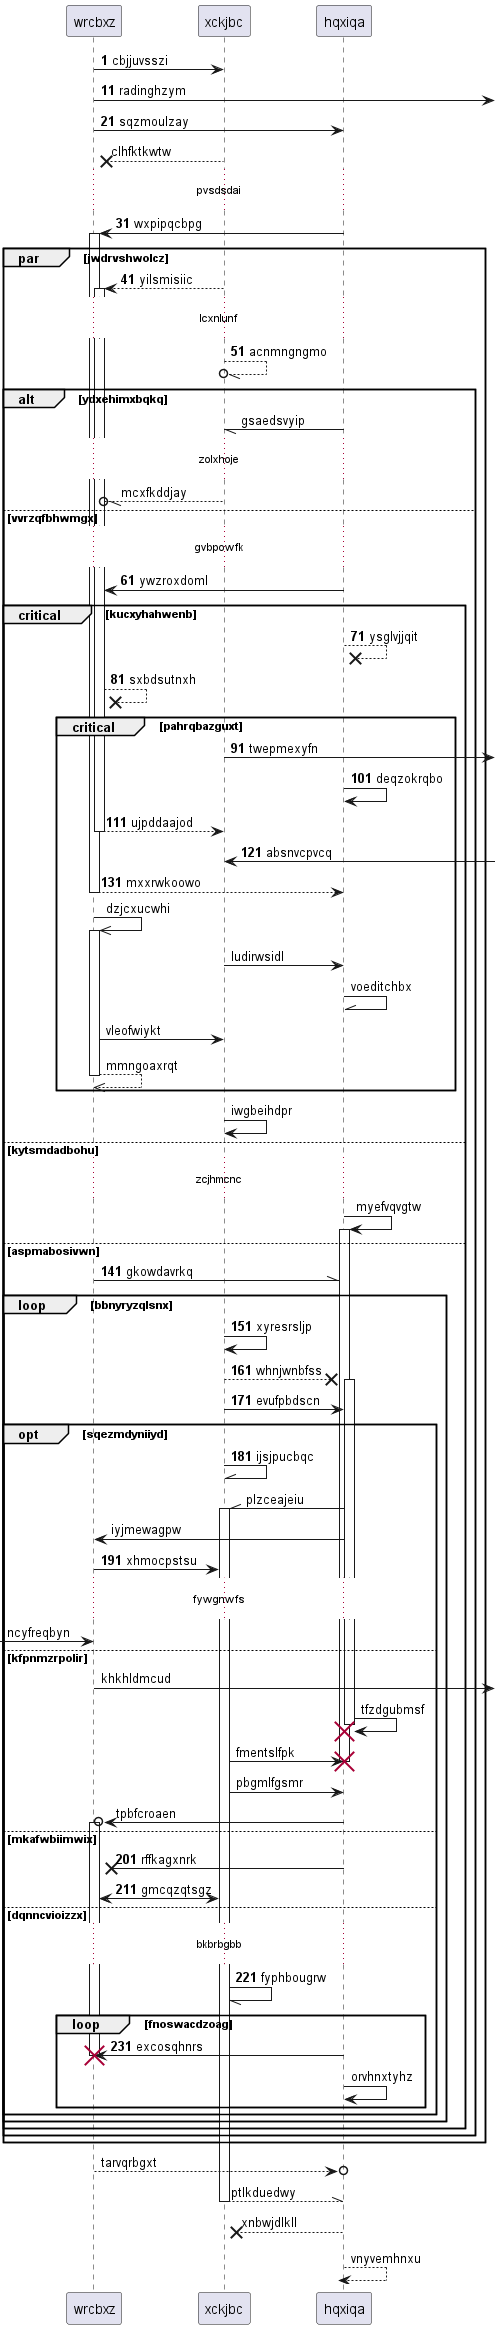

The diagram above was rendered by PlantUML. Its source (embedded in the PNG):
@startuml
participant wrcbxz as 0
participant xckjbc as 1
participant hqxiqa as 2
autonumber 1 10
0 -> 1: cbjjuvsszi
0 ->] : radinghzym
0 -> 2: sqzmoulzay
autonumber stop
1 -->x 0: clhfktkwtw
autonumber resume
...pvsdsdai...
2 -> 0++ : wxpipqcbpg
par jwdrvshwolcz
1 --> 0++ : yilsmisiic
...lcxnlunf...
1 --//o 1: acnmngngmo
autonumber stop
alt ydxehimxbqkq
2 -// 1: gsaedsvyip
...zolxhoje...
1 --//o 0: mcxfkddjay
autonumber resume
else vvrzqfbhwmgx
...gvbpowfk...
2 -> 0: ywzroxdoml
critical kucxyhahwenb
2 -->x 2: ysglvjjqit
0 -->x 0: sxbdsutnxh
critical pahrqbazguxt
1 ->] : twepmexyfn
2 -> 2: deqzokrqbo
return ujpddaajod
1 <-] : absnvcpvcq
return mxxrwkoowo
autonumber stop
0 ->> 0++ : dzjcxucwhi
1 -> 2: ludirwsidl
2 -\\ 2: voeditchbx
0 -> 1: vleofwiykt
return mmngoaxrqt
end
1 -> 1: iwgbeihdpr
else kytsmdadbohu
...zcjhmcnc...
2 -> 2++ : myefvqvgtw
autonumber resume
else aspmabosivwn
0 -\\ 2: gkowdavrkq
loop bbnyryzqlsnx
1 -> 1: xyresrsljp
1 -->x 2++ : whnjwnbfss
1 -> 2: evufpbdscn
opt sqezmdyniiyd
1 -\\ 1: ijsjpucbqc
autonumber stop
2 -\\ 1++ : plzceajeiu
2 -> 0: iyjmewagpw
autonumber resume
0 -> 1: xhmocpstsu
autonumber stop
...fywgnwfs...
 [-> 0: ncyfreqbyn
else kfpnmzrpolir
0 ->] : khkhldmcud
2 -> 2!! : tfzdgubmsf
1 -> 2!! : fmentslfpk
1 -> 2: pbgmlfgsmr
2 ->o 0++ : tpbfcroaen
autonumber resume
else mkafwbiimwix
2 ->x 0: rffkagxnrk
1 <-> 0: gmcqzqtsgz
else dqnncvioizzx
...bkbrbgbb...
1 -// 1: fyphbougrw
loop fnoswacdzoag
2 -> 0!! : excosqhnrs
autonumber stop
2 -> 2: orvhnxtyhz
end
end
end
end
end
end
return tarvqrbgxt
return ptlkduedwy
return xnbwjdlkll
return vnyvemhnxu
@enduml